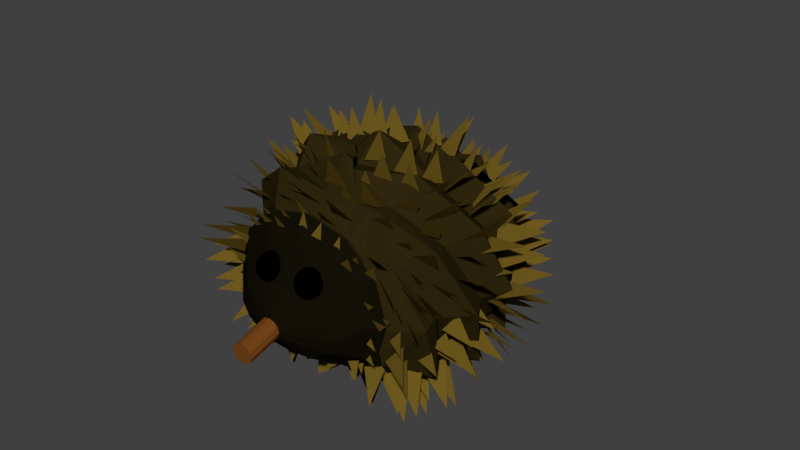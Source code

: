 # Source: shatter_2_final_Durian.blend  (saved by Blender 2.78.0; exported with 4.5.12 LTS)
import bpy
from mathutils import Matrix  # noqa: F401  (used for matrix-valued properties, if any)

bpy.ops.wm.read_factory_settings(use_empty=True)
scene = bpy.context.scene
scene.name = 'Scene'

# ---- collections
col_collection_1 = bpy.data.collections.new('Collection 1'); scene.collection.children.link(col_collection_1)

# ---- materials (node trees are filled in below, after node groups)
mat_spikes = bpy.data.materials.new('spikes')
mat_spikes.alpha_threshold = 0.0
mat_spikes.diffuse_color = (0.1529, 0.09759, 0.01298, 1.0)
mat_spikes.roughness = 0.5
mat_black = bpy.data.materials.new('black')
mat_black.alpha_threshold = 0.0
mat_black.diffuse_color = (0.0, 0.0, 0.0, 1.0)
mat_black.specular_color = (0.5382, 0.4569, 0.2581)
mat_black.roughness = 0.5
mat_black.line_color = (0.0, 0.0, 0.0, 1.0)
mat_green = bpy.data.materials.new('green')
mat_green.alpha_threshold = 0.0
mat_green.diffuse_color = (0.02732, 0.01938, 0.004391, 1.0)
mat_green.roughness = 0.5
mat_brown = bpy.data.materials.new('brown')
mat_brown.alpha_threshold = 0.0
mat_brown.diffuse_color = (0.1746, 0.05781, 0.01096, 1.0)
mat_brown.roughness = 0.5
mat_face = bpy.data.materials.new('face')
mat_face.alpha_threshold = 0.0
mat_face.diffuse_color = (0.006995, 0.005605, 0.002428, 1.0)
mat_face.roughness = 0.5

# ---- material node trees
mat_spikes.use_nodes = True; mat_spikes.node_tree.nodes.clear()
_N = mat_spikes.node_tree.nodes; _L = mat_spikes.node_tree.links
n0 = _N.new('ShaderNodeOutputMaterial'); n0.name = 'Material Output'; n0.location = (300, 300)
n1 = _N.new('ShaderNodeBsdfDiffuse'); n1.name = 'Diffuse BSDF'; n1.location = (10, 300)
n1.inputs[0].default_value = (0.1529, 0.09759, 0.01298, 1.0)
_L.new(n1.outputs[0], n0.inputs[0])
n0.is_active_output = True
mat_green.use_nodes = True; mat_green.node_tree.nodes.clear()
_N = mat_green.node_tree.nodes; _L = mat_green.node_tree.links
n0 = _N.new('ShaderNodeOutputMaterial'); n0.name = 'Material Output'; n0.location = (300, 300)
n1 = _N.new('ShaderNodeBsdfDiffuse'); n1.name = 'Diffuse BSDF'; n1.location = (10, 300)
n1.inputs[0].default_value = (0.02732, 0.01938, 0.004391, 1.0)
_L.new(n1.outputs[0], n0.inputs[0])
n0.is_active_output = True
mat_brown.use_nodes = True; mat_brown.node_tree.nodes.clear()
_N = mat_brown.node_tree.nodes; _L = mat_brown.node_tree.links
n0 = _N.new('ShaderNodeOutputMaterial'); n0.name = 'Material Output'; n0.location = (300, 300)
n1 = _N.new('ShaderNodeBsdfDiffuse'); n1.name = 'Diffuse BSDF'; n1.location = (10, 300)
n1.inputs[0].default_value = (0.1734, 0.05782, 0.01074, 1.0)
_L.new(n1.outputs[0], n0.inputs[0])
n0.is_active_output = True
mat_face.use_nodes = True; mat_face.node_tree.nodes.clear()
_N = mat_face.node_tree.nodes; _L = mat_face.node_tree.links
n0 = _N.new('ShaderNodeOutputMaterial'); n0.name = 'Material Output'; n0.location = (300, 300)
n1 = _N.new('ShaderNodeBsdfDiffuse'); n1.name = 'Diffuse BSDF'; n1.location = (10, 300)
n1.inputs[0].default_value = (0.006995, 0.005605, 0.002428, 1.0)
_L.new(n1.outputs[0], n0.inputs[0])
n0.is_active_output = True

# ---- world
world_world = bpy.data.worlds.new('World'); scene.world = world_world
world_world.color = (0.05088, 0.05088, 0.05088)
world_world.use_sun_shadow = False
world_world.sun_shadow_jitter_overblur = 0.0
world_world.cycles.sampling_method = 'MANUAL'

# ---- meshes
me_mesh_011 = bpy.data.meshes.new('Mesh.011')
me_mesh_011.from_pydata([(-0.004105, -0.01457, -0.05617), (-0.00286, 0.001207, -0.05684), (-0.004105, 0.01699, -0.05617), (-0.005649, 0.03216, -0.05422), (0.01327, -0.04373, -0.03464), (0.02537, -0.02975, -0.04441), (0.01602, -0.01457, -0.03694), (0.0302, 0.001207, -0.04693), (0.01602, 0.01699, -0.03694), (0.02537, 0.03216, -0.04441), (0.006547, 0.04615, -0.032), (0.01161, 0.0584, -0.03865), (0.01232, -0.05599, -0.007174), (0.02839, -0.04373, -0.007174), (0.02412, -0.02975, -0.007174), (0.03933, -0.01457, -0.007174), (0.0297, 0.001207, -0.007174), (0.03933, 0.01699, -0.007174), (0.02412, 0.03216, -0.007174), (0.02839, 0.04615, -0.007174), (0.005374, -0.05599, 0.01619), (0.007478, -0.04373, 0.02029), (0.02385, -0.02975, 0.02967), (0.01695, -0.01457, 0.02523), (0.02868, 0.001207, 0.03219), (0.01695, 0.01699, 0.02523), (0.02586, 0.03216, 0.02839), (0.007478, 0.04615, 0.02029), (-0.006155, -0.04373, 0.05096), (-0.005649, -0.02975, 0.04569), (-0.0006842, -0.01457, 0.0595), (-0.00286, 0.001207, 0.05004), (-0.0006842, 0.01699, 0.0595), (-0.0395, 0.001207, 0.06921), (-0.0395, 0.005752, 0.06484), (-0.03385, 0.01908, -0.06115), (-0.0395, 0.01307, -0.06183), (-0.04432, 0.001207, 0.06669), (-0.05117, -0.004054, 0.05804), (-0.04191, -0.01457, 0.05437), (-0.01218, 0.03216, 0.04804), (-0.008913, 0.04564, -0.05159), (-0.02448, 0.03216, -0.05683), (-0.006455, -0.02975, -0.05434), (-0.01792, -0.01457, -0.05826), (-0.03005, 0.001207, -0.06125), (-0.03074, -0.02975, 0.0594), (-0.01737, -0.04373, 0.04955), (-0.01022, -0.05043, 0.0413), (-0.02812, 0.01699, 0.05563), (0.001581, 0.04615, 0.03311), (0.01125, 0.05614, 0.02105), (-0.00173, -0.05599, 0.02259), (-0.004746, -0.05334, 0.02661), (0.007887, -0.05599, -0.02208), (0.007392, -0.05286, -0.03158), (0.006507, 0.0584, -0.04078), (0.002367, -0.04373, -0.04262), (-0.02581, -0.004358, -0.06011), (0.009432, 0.05456, -0.008979), (0.02189, -0.01785, -0.03884), (0.0137, -0.02985, -0.04106), (0.03247, -0.03, -0.05966), (0.008828, -0.01619, -0.04766), (0.002174, -0.02595, -0.04946), (0.01743, -0.02607, -0.06458), (0.00159, -0.009369, -0.05365), (-0.007402, -0.02256, -0.05609), (0.01322, -0.02272, -0.07652), (0.01887, -0.03381, -0.03541), (0.00715, -0.04333, -0.03896), (0.02828, -0.05015, -0.05581), (0.008435, -0.03114, -0.04396), (-0.003623, -0.04093, -0.04761), (0.01812, -0.04795, -0.06494), (-3.502e-05, -0.02722, -0.05138), (-0.009926, -0.03524, -0.05437), (0.00791, -0.041, -0.06859), (-0.002754, 0.05074, -0.04411), (0.006059, 0.04612, -0.03947), (0.01282, 0.05837, -0.0534), (0.0008437, 0.03866, -0.04714), (0.01242, 0.03129, -0.04191), (0.02122, 0.04566, -0.06224), (0.01262, 0.02969, -0.04268), (0.0229, 0.01858, -0.03847), (0.03335, 0.03083, -0.06167), (0.0009838, 0.03037, -0.04996), (0.008072, 0.02271, -0.04706), (0.01528, 0.03116, -0.06305), (-0.01004, 0.03741, -0.05561), (-3.673e-05, 0.0266, -0.05152), (0.01013, 0.03852, -0.07409), (0.01832, 0.0122, -0.0426), (0.02166, 0.003815, -0.04118), (0.02904, 0.009555, -0.0547), (0.003925, 0.01872, -0.05092), (0.009837, 0.003886, -0.0484), (0.02288, 0.01404, -0.07231), (-9.602e-05, 0.007118, -0.05552), (-0.003339, -0.006767, -0.05612), (0.01245, -0.002097, -0.0758), (0.01308, -0.004439, -0.04632), (0.009423, -0.02009, -0.04699), (0.02721, -0.01482, -0.06917), (0.01095, 0.04787, -0.03942), (0.01582, 0.04375, -0.0293), (0.03097, 0.05552, -0.03904), (0.0194, 0.03763, -0.02767), (0.02563, 0.03236, -0.01473), (0.04499, 0.0474, -0.02718), (0.02089, 0.0313, -0.03239), (0.0266, 0.02257, -0.0208), (0.04861, 0.0346, -0.03333), (0.01735, 0.03473, -0.04115), (0.0213, 0.02869, -0.03313), (0.03653, 0.03702, -0.04181), (0.03054, 0.01451, -0.01392), (0.03325, 0.002169, -0.008232), (0.05479, 0.0106, -0.01747), (0.02529, 0.01868, -0.03032), (0.0285, 0.004066, -0.02358), (0.05401, 0.01405, -0.03452), (0.02192, 0.02139, -0.04086), (0.02412, 0.01138, -0.03625), (0.04159, 0.01822, -0.04374), (0.03244, -0.003913, -0.009993), (0.03099, -0.01247, -0.01212), (0.0465, -0.009564, -0.01515), (0.02849, 0.001767, -0.02496), (0.02612, -0.01224, -0.02845), (0.05151, -0.007484, -0.0334), (0.02642, -0.02459, -0.01776), (0.02262, -0.03152, -0.02388), (0.0405, -0.0329, -0.02507), (0.03082, -0.02002, -0.007169), (0.02647, -0.02796, -0.01418), (0.04695, -0.02955, -0.01554), (0.02772, -0.01604, -0.02127), (0.02193, -0.02658, -0.03058), (0.04914, -0.02869, -0.03239), (0.02254, -0.0332, -0.02041), (0.01707, -0.0389, -0.02907), (0.03709, -0.04551, -0.02922), (0.01715, -0.0498, -0.006221), (0.01228, -0.05315, -0.01375), (0.02707, -0.06194, -0.01316), (0.01638, -0.04677, -0.01631), (0.008643, -0.05211, -0.02829), (0.03216, -0.06608, -0.02735), (0.01583, -0.04292, -0.02779), (0.009188, -0.04751, -0.03809), (0.0294, -0.05952, -0.03728), (0.009028, 0.05489, -0.02792), (0.01289, 0.0527, -0.01979), (0.02312, 0.06361, -0.02711), (0.02878, -0.02126, -0.001276), (0.03438, -0.01271, -0.01263), (0.05594, -0.0245, -0.0003521), (0.02144, -0.03211, 0.01343), (0.02585, -0.02537, 0.004471), (0.04286, -0.03466, 0.01415), (0.01408, -0.04577, 0.0142), (0.02048, -0.04035, 0.0009073), (0.04038, -0.05581, 0.0137), (0.01474, -0.04024, 0.02103), (0.0182, -0.03732, 0.01386), (0.02893, -0.04566, 0.02076), (0.01824, -0.03953, 0.01035), (0.02479, -0.034, -0.003235), (0.04512, -0.0498, 0.009838), (0.005605, -0.05372, 0.02105), (0.01188, -0.05036, 0.007609), (0.02829, -0.06871, 0.0195), (0.01221, -0.05058, 0.006719), (0.01628, -0.0484, -0.001996), (0.02693, -0.0603, 0.005717), (0.01708, -0.04702, -0.0008232), (0.0226, -0.04407, -0.01264), (0.03704, -0.06021, -0.002181), (0.01828, 0.04642, 0.002532), (0.01347, 0.04965, 0.01023), (0.02819, 0.05875, 0.009429), (0.01345, 0.04974, 0.01049), (0.008679, 0.05295, 0.01813), (0.02329, 0.06198, 0.01733), (0.02406, 0.0376, -0.002108), (0.01816, 0.04376, 0.007244), (0.03977, 0.0509, 0.007412), (0.02453, 0.04258, -0.01179), (0.01917, 0.04818, -0.003293), (0.0388, 0.05466, -0.003141), (0.02592, 0.03092, 0.002501), (0.01922, 0.03792, 0.01312), (0.04377, 0.04603, 0.01331), (0.02588, 0.01778, 0.01392), (0.01977, 0.02893, 0.02376), (0.04853, 0.03116, 0.02568), (0.03118, 0.02646, -0.0119), (0.02597, 0.03594, -0.003529), (0.05044, 0.03784, -0.001902), (0.0299, 0.01389, 0.004012), (0.02402, 0.02461, 0.01348), (0.05167, 0.02675, 0.01532), (0.02645, -0.0002664, 0.01797), (0.02391, 0.01472, 0.0217), (0.05108, 0.009636, 0.02701), (0.03024, 0.006195, 0.003277), (0.02888, 0.01422, 0.005276), (0.04343, 0.0115, 0.008116), (0.03396, 0.007838, -0.009757), (0.03139, 0.02304, -0.00597), (0.05895, 0.01788, -0.000589), (0.02599, -0.02055, 0.01254), (0.02905, -0.0066, 0.006109), (0.0534, -0.01613, 0.01655), (0.02355, -0.01409, 0.02268), (0.02577, -0.003995, 0.01803), (0.04339, -0.01089, 0.02559), (0.02824, -0.01293, 0.007249), (0.03112, 0.0001626, 0.001214), (0.05397, -0.008786, 0.01102), (0.01325, 0.01403, 0.03504), (0.005049, 0.02413, 0.03822), (0.02473, 0.02672, 0.05185), (0.003378, 0.0188, 0.04197), (-0.003687, 0.0275, 0.04471), (0.01326, 0.02973, 0.05645), (0.01595, 0.02102, 0.03005), (0.007982, 0.03083, 0.03315), (0.0271, 0.03336, 0.04639), (0.0238, 0.0261, 0.02151), (0.01572, 0.03604, 0.02464), (0.03509, 0.03859, 0.03806), (0.01092, -0.001091, 0.03794), (0.009296, 0.007111, 0.03839), (0.02044, 0.004413, 0.04815), (0.003067, -0.0007565, 0.04497), (-4.683e-05, 0.01495, 0.04582), (0.02129, 0.009782, 0.06451), (0.01572, 0.002818, 0.03317), (0.01288, 0.01718, 0.03395), (0.03238, 0.01245, 0.05104), (0.02161, -0.00815, 0.027), (0.02639, 0.006149, 0.02405), (0.04291, -0.003727, 0.04386), (0.006914, -0.02124, 0.03881), (0.01206, -0.005846, 0.03564), (0.02984, -0.01648, 0.05696), (-0.00128, -0.01586, 0.0468), (0.003199, -0.002454, 0.04403), (0.01869, -0.01172, 0.06261), (-0.005365, -0.02915, 0.04568), (0.002979, -0.02019, 0.04097), (0.01435, -0.03151, 0.05826), (0.007971, -0.02595, 0.03475), (0.01563, -0.01772, 0.03042), (0.02607, -0.02811, 0.0463), (-0.01073, -0.04288, 0.04246), (0.001251, -0.03563, 0.03565), (0.01218, -0.05242, 0.05521), (0.003366, -0.03902, 0.03207), (0.01199, -0.0338, 0.02717), (0.01985, -0.04588, 0.04125), (0.0116, -0.03587, 0.02651), (0.02425, -0.02821, 0.01931), (0.03579, -0.04593, 0.03997), (-0.00361, -0.05174, 0.0282), (0.007086, -0.04761, 0.022), (0.01403, -0.06437, 0.03683), (0.01152, 0.03001, 0.03109), (0.0005888, 0.03854, 0.03522), (0.0215, 0.04634, 0.04856), (0.01162, 0.03737, 0.0268), (0.003584, 0.04364, 0.02983), (0.01897, 0.04937, 0.03965), (-0.001011, 0.02942, 0.04432), (-0.009788, 0.03323, 0.04505), (-0.00123, 0.03785, 0.05929), (-0.01831, 0.01759, 0.05238), (-0.02612, 0.02098, 0.05303), (-0.0185, 0.02509, 0.06572), (-0.01309, 0.00588, 0.05222), (-0.01844, 0.01489, 0.05272), (-0.01112, 0.01204, 0.06988), (-0.000297, 0.01097, 0.04872), (-0.00596, 0.0205, 0.04925), (0.001786, 0.01748, 0.0674), (-0.01691, -0.003646, 0.05391), (-0.02515, 0.01022, 0.05468), (-0.01389, 0.005826, 0.08107), (-0.03778, -0.0135, 0.05738), (-0.03025, -0.004839, 0.05618), (-0.02897, -0.01108, 0.07593), (-0.02048, -0.01143, 0.05337), (-0.01178, -0.001426, 0.05198), (-0.01031, -0.00864, 0.0748), (-0.007127, -0.00571, 0.0506), (0.00102, 0.003661, 0.04931), (0.002397, -0.003093, 0.07067), (-0.0245, -0.02453, 0.0516), (-0.01059, -0.01967, 0.04926), (-0.01103, -0.02995, 0.07403), (-0.01067, -0.01903, 0.04962), (0.001847, -0.01466, 0.04752), (0.001454, -0.02391, 0.06981), (-0.02743, -0.02981, 0.05101), (-0.01966, -0.0271, 0.04971), (-0.01991, -0.03284, 0.06353), (-0.01932, -0.03778, 0.04722), (-0.005553, -0.03539, 0.04468), (-0.006724, -0.04887, 0.06633), (-0.01355, 0.01555, -0.05559), (-0.02093, 0.0339, -0.05286), (-0.01476, 0.02674, -0.06576), (-0.006085, 0.001221, -0.05569), (-0.01257, 0.01443, -0.05557), (-0.006364, 0.007996, -0.06365), (-0.02968, 0.002388, -0.05933), (-0.02379, 0.02038, -0.05672), (-0.02443, 0.01051, -0.06885), (-0.008271, -0.02407, -0.05221), (-0.01381, -0.003285, -0.05577), (-0.007521, -0.01666, -0.06579)], [], [(0, 43, 44), (1, 0, 44, 58, 45), (2, 1, 45, 36), (3, 2, 36, 35, 42), (43, 5, 4, 57), (0, 6, 5, 43), (1, 7, 6, 0), (2, 8, 7, 1), (3, 9, 8, 2), (9, 18, 17, 8), (10, 19, 18, 9), (11, 59, 19, 10), (4, 13, 12, 54, 55), (5, 14, 13, 4), (6, 15, 14, 5), (7, 16, 15, 6), (8, 17, 16, 7), (14, 22, 21, 13), (15, 23, 22, 14), (16, 24, 23, 15), (17, 25, 24, 16), (18, 26, 25, 17), (19, 27, 26, 18), (13, 21, 20, 12), (26, 40, 32, 25), (27, 50, 40, 26), (21, 28, 48, 53, 52, 20), (22, 29, 28, 21), (23, 30, 29, 22), (24, 31, 30, 23), (25, 32, 31, 24), (30, 39, 46, 29), (31, 33, 39, 30), (32, 49, 34, 33, 31), (40, 49, 32), (28, 47, 48), (29, 46, 47, 28), (37, 38, 39, 33), (42, 41, 3), (41, 10, 9, 3), (41, 56, 11, 10), (55, 57, 4), (59, 51, 27, 19), (56, 59, 11), (34, 37, 33), (51, 50, 27), (34, 49, 40, 50, 51, 59, 56, 41, 42, 35, 36, 38, 37), (20, 52, 53, 48, 47, 46, 39, 38, 36, 45, 58, 44, 43, 57, 55, 54, 12), (60, 61, 62), (63, 64, 65), (66, 67, 68), (69, 70, 71), (72, 73, 74), (75, 76, 77), (78, 79, 80), (81, 82, 83), (84, 85, 86), (87, 88, 89), (90, 91, 92), (93, 94, 95), (96, 97, 98), (99, 100, 101), (102, 103, 104), (105, 106, 107), (108, 109, 110), (111, 112, 113), (114, 115, 116), (117, 118, 119), (120, 121, 122), (123, 124, 125), (126, 127, 128), (129, 130, 131), (132, 133, 134), (135, 136, 137), (138, 139, 140), (141, 142, 143), (144, 145, 146), (147, 148, 149), (150, 151, 152), (153, 154, 155), (156, 157, 158), (159, 160, 161), (162, 163, 164), (165, 166, 167), (168, 169, 170), (171, 172, 173), (174, 175, 176), (177, 178, 179), (180, 181, 182), (183, 184, 185), (186, 187, 188), (189, 190, 191), (192, 193, 194), (195, 196, 197), (198, 199, 200), (201, 202, 203), (204, 205, 206), (207, 208, 209), (210, 211, 212), (213, 214, 215), (216, 217, 218), (219, 220, 221), (222, 223, 224), (225, 226, 227), (228, 229, 230), (231, 232, 233), (234, 235, 236), (237, 238, 239), (240, 241, 242), (243, 244, 245), (246, 247, 248), (249, 250, 251), (252, 253, 254), (255, 256, 257), (258, 259, 260), (261, 262, 263), (264, 265, 266), (267, 268, 269), (270, 271, 272), (273, 274, 275), (276, 277, 278), (279, 280, 281), (282, 283, 284), (285, 286, 287), (288, 289, 290), (291, 292, 293), (294, 295, 296), (297, 298, 299), (300, 301, 302), (303, 304, 305), (306, 307, 308), (309, 310, 311), (312, 313, 314), (315, 316, 317), (318, 319, 320), (321, 322, 323)])
me_mesh_011.polygons.foreach_set('material_index', [2, 2, 2, 2, 2, 2, 2, 2, 2, 2, 2, 2, 2, 2, 2, 2, 2, 2, 2, 2, 2, 2, 2, 2, 2, 2, 2, 2, 2, 2, 2, 2, 2, 2, 2, 2, 2, 2, 2, 2, 2, 2, 2, 2, 2, 2, 1, 1, 0, 0, 0, 0, 0, 0, 0, 0, 0, 0, 0, 0, 0, 0, 0, 0, 0, 0, 0, 0, 0, 0, 0, 0, 0, 0, 0, 0, 0, 0, 0, 0, 0, 0, 0, 0, 0, 0, 0, 0, 0, 0, 0, 0, 0, 0, 0, 0, 0, 0, 0, 0, 0, 0, 0, 0, 0, 0, 0, 0, 0, 0, 0, 0, 0, 0, 0, 0, 0, 0, 0, 0, 0, 0, 0, 0, 0, 0, 0, 0, 0, 0, 0, 0, 0, 0, 0, 0])
me_mesh_011.materials.append(mat_spikes)
me_mesh_011.materials.append(mat_black)
me_mesh_011.materials.append(mat_green)
me_mesh_011.use_remesh_preserve_volume = False
me_mesh_011.use_remesh_preserve_attributes = False
me_mesh_011.use_mirror_vertex_groups = False
me_mesh_011.update()
me_cube_010 = bpy.data.meshes.new('Cube.010')
me_cube_010.from_pydata([(-0.3928, -0.9543, 0.4699), (-0.2534, 0.9399, -0.1456), (-0.3796, -1.035, -0.4117), (0.4811, -0.8118, 0.4699), (0.4942, -0.8925, -0.4117), (-3.991, -1.542, 0.4699), (-3.852, 0.3526, -0.1456), (-3.978, -1.622, -0.4117), (-3.117, -1.399, 0.4699), (-3.104, -1.48, -0.4117), (0.08949, -1.221, -0.9262), (0.2474, -0.4729, -0.246), (-1.471, -1.413, -0.9319), (-1.607, -0.583, -0.2638), (-1.666, -0.2193, 0.5537), (-1.705, 0.0199, 1.455), (-1.732, 0.1833, 2.401), (-3.012, -1.727, -0.9262), (-3.4, -1.068, -0.246), (-3.647, -0.8295, 0.5802), (-3.772, -0.6441, 1.486), (-3.867, -0.5289, 2.435), (-3.8, -0.4685, 3.391), (-4.052, -2.495, -0.8711), (-4.576, -2.259, -0.154), (-5.408, -1.717, 0.6354), (-4.789, -1.987, 1.594), (-5.749, -1.442, 2.491), (-4.818, -1.812, 3.5), (-5.464, -1.373, 4.374), (-4.24, -3.955, -0.7394), (-5.213, -4.044, 0.0008187), (-4.971, -3.925, 0.8453), (-5.895, -3.989, 1.762), (-5.333, -3.807, 2.715), (-5.924, -3.813, 3.668), (-5.027, -3.58, 4.584), (-3.598, -5.28, -0.6077), (-3.695, -5.477, 0.1556), (-4.596, -6.118, 1.053), (-4.24, -5.701, 1.944), (-4.889, -6.143, 2.936), (-4.269, -5.526, 3.85), (-2.296, -6.114, -0.5114), (-2.58, -7.171, 0.3285), (-2.675, -6.784, 1.143), (-2.851, -7.572, 2.137), (-2.827, -6.899, 3.037), (-0.6844, -6.233, -0.4761), (-0.6253, -6.596, 0.3049), (1.32, -1.618, -0.8711), (0.8054, -5.607, -0.5114), (-0.4686, -7.556, 1.248), (-4.936, -1.577, 4.765), (-4.067, -0.6687, 4.33), (-3.632, -6.389, 3.86), (-4.631, -5.609, 4.398), (-3.72, -0.4822, 4.152), (-2.932, -7.148, 3.451), (-2.214, 0.0413, 3.368), (-1.733, 0.1896, 2.895), (-1.388, -7.103, 2.635), (-2.039, -7.167, 2.978), (-0.5261, -7.204, 1.686), (-0.883, -6.96, 2.111), (0.1881, -0.1735, 0.5774), (-0.5549, 0.03449, 1.471), (-1.331, 0.184, 2.407), (-0.1465, -7.306, 1.229), (0.5424, -6.529, 0.3668), (1.01, -5.916, -0.2275), (1.258, -5.045, -0.5564), (0.8533, -0.7793, -0.2087), (-0.6768, -6.189, -0.5245), (-1.097, -6.198, -0.4946), (-0.8907, -6.793, -0.7313), (-1.985, -6.618, 0.4726), (-1.339, -6.582, 0.2603), (-1.774, -7.658, -0.1277), (-2.744, -6.644, 0.7136), (-1.933, -6.599, 0.4468), (-2.479, -7.951, -0.04081), (-1.606, -6.769, 0.8592), (-1.107, -6.741, 0.6952), (-1.443, -7.572, 0.3956), (-1.344, -6.472, 0.04778), (-0.5308, -6.407, -0.1369), (-1.052, -7.589, -0.906), (-2.045, -6.334, -0.1322), (-1.51, -6.291, -0.2536), (-1.853, -7.068, -0.7592), (-2.566, -6.152, -0.4122), (-2.068, -6.113, -0.5255), (-2.387, -6.838, -0.9975), (-1.401, -6.957, 1.704), (-1.021, -6.989, 1.088), (-1.333, -8.216, 1.394), (-1.989, -6.875, 1.4), (-1.462, -6.864, 1.115), (-1.833, -7.872, 1.034), (-2.791, -6.857, 1.668), (-2.122, -6.843, 1.307), (-2.593, -8.123, 1.204), (-3.704, -6.25, 3.478), (-3.945, -6.21, 2.773), (-4.591, -7.242, 3.34), (-3.317, -6.809, 2.8), (-3.571, -6.767, 2.059), (-4.249, -7.85, 2.655), (-3.84, -6.246, 2.418), (-3.717, -6.31, 1.86), (-4.368, -7.075, 2.107), (-4.508, -5.823, 2.788), (-4.318, -5.922, 1.929), (-5.319, -7.099, 2.309), (-2.999, -6.798, 3.408), (-2.806, -6.898, 2.535), (-3.823, -8.094, 2.921), (-4.509, -5.76, 1.708), (-4.009, -5.927, 1.075), (-5.071, -6.96, 1.057), (-3.619, -6.352, 1.878), (-3.223, -6.484, 1.376), (-4.065, -7.303, 1.362), (-2.991, -6.812, 2.199), (-2.664, -6.922, 1.784), (-3.359, -7.598, 1.772), (-3.503, -6.179, 0.8994), (-2.968, -6.333, 0.5223), (-3.841, -7.109, 0.2137), (-2.998, -6.634, 1.247), (-2.436, -6.795, 0.8503), (-3.354, -7.611, 0.5259), (-3.787, -5.863, 0.5642), (-3.011, -6.086, 0.01632), (-4.279, -7.213, -0.432), (-3.33, -5.608, -0.3582), (-2.77, -5.754, -0.6129), (-3.543, -6.4, -1.141), (-3.916, -5.389, -0.1708), (-3.286, -5.552, -0.4569), (-4.154, -6.278, -1.05), (-3.042, -6.366, 2.904), (-3.721, -6.179, 2.269), (-4.299, -7.462, 3.233), (-4.421, -4.473, -0.1242), (-3.797, -5.187, -0.3961), (-5.297, -5.455, -1.303), (-4.232, -5.197, 0.158), (-3.788, -5.704, -0.03506), (-4.854, -5.895, -0.6795), (-4.304, -4.184, -0.4885), (-3.689, -4.887, -0.7563), (-5.166, -5.152, -1.65), (-4.709, -4.308, 4.019), (-5.158, -3.719, 3.424), (-6.368, -4.617, 4.224), (-5.352, -4.135, 3.445), (-5.505, -3.954, 2.867), (-6.403, -4.485, 3.284), (-4.528, -5.662, 4.259), (-4.759, -5.389, 3.39), (-6.11, -6.188, 4.018), (-5.038, -4.806, 3.408), (-5.267, -4.536, 2.547), (-6.604, -5.327, 3.169), (-5.462, -4.044, 2.417), (-5.349, -4.202, 1.923), (-6.232, -4.511, 2.111), (-5.078, -4.878, 2.82), (-4.903, -5.122, 2.053), (-6.273, -5.602, 2.345), (-4.787, -5.522, 3.21), (-4.611, -5.766, 2.441), (-5.985, -6.248, 2.734), (-5.395, -3.926, 1.451), (-5.03, -4.38, 0.9737), (-6.344, -4.695, 0.8783), (-4.962, -4.874, 1.647), (-4.695, -5.207, 1.298), (-5.656, -5.437, 1.228), (-4.72, -5.537, 2.018), (-4.463, -5.857, 1.682), (-5.39, -6.079, 1.614), (-4.687, -4.806, 0.6819), (-4.379, -5.172, 0.4629), (-5.26, -5.35, 0.1682), (-4.541, -5.411, 1.046), (-4.184, -5.836, 0.792), (-5.205, -6.043, 0.4503), (-4.667, -4.478, 0.2815), (-4.318, -4.891, 0.0339), (-5.315, -5.094, -0.2993), (-5.358, -2.205, 2.655), (-5.294, -2.0, 3.205), (-6.336, -1.986, 2.995), (-5.543, -3.877, 3.317), (-5.482, -3.679, 3.847), (-6.486, -3.666, 3.645), (-5.305, -2.767, 1.457), (-5.394, -2.991, 2.041), (-6.425, -2.77, 1.619), (-5.239, -2.062, 1.614), (-5.338, -2.311, 2.267), (-6.489, -2.065, 1.796), (-5.384, -3.044, 1.87), (-5.485, -3.299, 2.537), (-6.663, -3.047, 2.055), (-5.023, -2.095, 0.8539), (-5.156, -2.485, 1.185), (-5.953, -2.225, 0.7396), (-5.132, -2.894, 0.9471), (-5.368, -3.588, 1.536), (-6.788, -3.126, 0.7436), (-5.35, -3.667, 1.42), (-5.521, -4.172, 1.848), (-6.554, -3.836, 1.272), (-4.631, -2.12, -0.0127), (-4.835, -2.771, 0.3043), (-5.861, -2.391, -0.4888), (-4.812, -2.968, 0.2084), (-5.026, -3.651, 0.5414), (-6.104, -3.252, -0.2918), (-5.005, -3.533, 0.5026), (-5.268, -4.371, 0.911), (-6.59, -3.882, -0.1107), (-4.34, -3.028, -0.5261), (-4.547, -3.733, -0.2934), (-5.451, -3.36, -1.276), (-4.577, -3.544, -0.2513), (-4.819, -4.367, 0.02032), (-5.875, -3.932, -1.126), (-4.077, -2.855, -0.8627), (-4.264, -3.491, -0.6527), (-5.08, -3.154, -1.539), (-5.385, -3.316, 3.899), (-5.168, -2.725, 4.415), (-6.621, -2.854, 4.518), (-5.453, -3.047, 3.442), (-5.224, -2.426, 3.984), (-6.752, -2.562, 4.092), (-2.956, -1.441, -0.789), (-3.608, -1.835, -0.5817), (-3.947, -1.066, -1.726), (-3.677, -1.872, -0.5881), (-4.153, -2.16, -0.437), (-4.399, -1.599, -1.272), (-4.147, -2.103, -0.3584), (-4.805, -2.5, -0.1494), (-5.147, -1.725, -1.304), (-4.174, -0.8077, 3.505), (-3.818, -0.5909, 4.058), (-4.832, 0.1281, 3.984), (-4.832, -1.421, 3.713), (-4.468, -1.198, 4.28), (-5.506, -0.4614, 4.203), (-5.218, -1.838, 4.092), (-4.898, -1.642, 4.591), (-5.811, -0.9938, 4.524), (-4.652, -1.219, 2.24), (-4.505, -1.098, 2.938), (-5.451, -0.2685, 2.61), (-5.146, -1.766, 1.952), (-5.479, -1.888, 2.837), (-6.456, -0.6808, 2.11), (-4.332, -1.211, 1.173), (-4.653, -1.328, 2.023), (-5.59, -0.1691, 1.325), (-5.011, -1.838, 1.266), (-5.347, -2.004, 1.665), (-5.83, -1.308, 1.164), (-3.632, -0.8438, 0.5821), (-4.157, -1.104, 1.206), (-4.911, -0.01506, 0.4239), (-4.611, -1.923, 0.3499), (-5.19, -2.263, 0.7523), (-5.798, -1.344, -0.1227), (-3.752, -1.497, -0.2971), (-4.206, -1.764, 0.01901), (-4.684, -1.042, -0.6683), (-3.389, -1.021, -0.1402), (-3.925, -1.336, 0.2327), (-4.488, -0.4848, -0.5781), (1.094, -1.086, -0.3788), (0.3527, -1.045, -0.6673), (1.183, -0.3072, -1.57), (0.5207, -0.5963, -0.2182), (0.03201, -0.5691, -0.4085), (0.5797, -0.08242, -1.004), (-0.04691, -6.429, 0.3224), (0.4654, -6.237, 0.406), (0.5635, -7.121, -0.03898), (-0.8089, -6.808, 0.5158), (0.07259, -6.478, 0.6596), (0.2415, -8.0, -0.106), (-0.09071, -6.186, -0.1383), (0.7959, -5.847, -0.06414), (0.8835, -7.219, -1.084), (-0.2803, -6.084, -0.455), (0.3098, -5.858, -0.4057), (0.3681, -6.771, -1.084), (-3.129, -0.3829, 2.476), (-2.842, -0.4692, 1.52), (-3.258, 0.08661, 1.957), (-4.185, -0.7198, 2.572), (-3.333, -0.5241, 2.19), (-4.012, -0.1446, 2.259), (-2.065, -0.1941, 1.535), (-1.7, -0.4596, 0.2197), (-2.222, 0.3963, 0.7588), (-2.916, -0.4507, 1.577), (-2.913, -0.7597, 0.5324), (-3.137, -0.01828, 0.9748), (-3.333, -0.7614, 0.9244), (-4.244, -0.8248, 1.959), (-3.937, -0.04212, 1.204), (-2.286, -0.7918, -0.04975), (-1.425, -0.4036, 0.3022), (-2.019, -0.1472, -0.2095), (-3.22, -0.842, 0.4761), (-2.317, -0.7946, 0.01744), (-3.009, -0.3363, 0.008719), (-4.147, -1.112, 0.5285), (-2.918, -0.7224, 0.6222), (-3.789, -0.3593, 0.1438), (-2.133, -1.45, -0.743), (-1.318, -0.9433, -0.4884), (-1.79, -0.9865, -1.149), (-3.055, -1.327, -0.4519), (-2.054, -1.198, -0.5528), (-2.72, -1.053, -1.027), (-3.787, -0.5845, 2.94), (-3.788, -0.588, 3.78), (-3.909, -0.1186, 3.292), (-3.031, -0.3491, 2.636), (-2.323, -0.1459, 2.5), (-2.859, 0.1472, 2.551), (-2.178, -0.0556, 3.217), (-1.743, 0.04234, 2.325), (-2.235, 0.5032, 2.786), (-0.9824, -0.2895, 0.6274), (-0.05379, -0.2382, 0.8493), (-0.5745, 0.2418, 0.5158), (-2.044, -0.3344, 0.581), (-1.096, -0.3538, 0.4741), (-1.674, 0.1115, 0.2293), (-1.105, -0.6, -0.1261), (-0.00402, -0.5512, -0.06345), (-0.6503, -0.04348, -0.4394), (-0.1189, -0.6317, -0.3025), (0.1721, -0.2808, 0.5924), (0.06019, 0.04286, -0.1552), (-2.184, -0.7879, -0.2887), (-0.8085, -0.633, -0.2374), (-1.625, -0.359, -0.9756)], [], [(0, 1, 2), (2, 1, 4), (4, 1, 3), (3, 1, 0), (2, 4, 3, 0), (5, 6, 7), (7, 6, 9), (9, 6, 8), (8, 6, 5), (7, 9, 8, 5), (11, 10, 12, 13), (13, 12, 17, 18), (14, 13, 18, 19), (15, 14, 19, 20), (16, 15, 20, 21), (19, 18, 24, 25), (20, 19, 25, 26), (21, 20, 26, 27), (22, 21, 27, 28), (18, 17, 23, 24), (29, 28, 35, 36), (24, 23, 30, 31), (25, 24, 31, 32), (26, 25, 32, 33), (27, 26, 33, 34), (28, 27, 34, 35), (32, 31, 38, 39), (33, 32, 39, 40), (34, 33, 40, 41), (35, 34, 41, 42), (36, 35, 42, 56), (31, 30, 37, 38), (38, 37, 43, 44), (39, 38, 44, 45), (40, 39, 45, 46), (41, 40, 46, 47), (42, 41, 47, 58, 55), (46, 45, 52, 63, 64), (47, 46, 64, 61, 62), (44, 43, 48, 49), (45, 44, 49, 52), (11, 72, 50, 10), (65, 72, 11), (67, 66, 15, 16), (66, 65, 14, 15), (65, 11, 13, 14), (55, 56, 42), (53, 54, 29), (60, 67, 16), (54, 57, 22, 28, 29), (69, 68, 52, 49), (71, 70, 51), (59, 60, 16, 21, 22), (36, 53, 29), (68, 63, 52), (62, 58, 47), (57, 59, 22), (70, 69, 49, 48, 51), (12, 10, 50, 71, 51, 48, 43, 37, 30, 23, 17), (73, 74, 75), (76, 77, 78), (79, 80, 81), (82, 83, 84), (85, 86, 87), (88, 89, 90), (91, 92, 93), (94, 95, 96), (97, 98, 99), (100, 101, 102), (103, 104, 105), (106, 107, 108), (109, 110, 111), (112, 113, 114), (115, 116, 117), (118, 119, 120), (121, 122, 123), (124, 125, 126), (127, 128, 129), (130, 131, 132), (133, 134, 135), (136, 137, 138), (139, 140, 141), (142, 143, 144), (145, 146, 147), (148, 149, 150), (151, 152, 153), (154, 155, 156), (157, 158, 159), (160, 161, 162), (163, 164, 165), (166, 167, 168), (169, 170, 171), (172, 173, 174), (175, 176, 177), (178, 179, 180), (181, 182, 183), (184, 185, 186), (187, 188, 189), (190, 191, 192), (193, 194, 195), (196, 197, 198), (199, 200, 201), (202, 203, 204), (205, 206, 207), (208, 209, 210), (211, 212, 213), (214, 215, 216), (217, 218, 219), (220, 221, 222), (223, 224, 225), (226, 227, 228), (229, 230, 231), (232, 233, 234), (235, 236, 237), (238, 239, 240), (241, 242, 243), (244, 245, 246), (247, 248, 249), (250, 251, 252), (253, 254, 255), (256, 257, 258), (259, 260, 261), (262, 263, 264), (265, 266, 267), (268, 269, 270), (271, 272, 273), (274, 275, 276), (277, 278, 279), (280, 281, 282), (283, 284, 285), (286, 287, 288), (289, 290, 291), (292, 293, 294), (295, 296, 297), (298, 299, 300), (301, 302, 303), (304, 305, 306), (307, 308, 309), (310, 311, 312), (313, 314, 315), (316, 317, 318), (319, 320, 321), (322, 323, 324), (325, 326, 327), (328, 329, 330), (331, 332, 333), (334, 335, 336), (337, 338, 339), (340, 341, 342), (343, 344, 345), (346, 347, 348), (349, 350, 351), (352, 353, 354), (54, 53, 36, 56, 55, 58, 62, 151, 64, 63, 68, 69, 70, 71, 50, 72, 65, 66, 67, 60, 59, 57)])
me_cube_010.polygons.foreach_set('material_index', [1, 1, 1, 1, 1, 1, 1, 1, 1, 1, 2, 2, 2, 2, 2, 2, 2, 2, 2, 2, 2, 2, 2, 2, 2, 2, 2, 2, 2, 2, 2, 2, 2, 2, 2, 2, 2, 2, 2, 2, 2, 2, 2, 2, 2, 2, 2, 2, 2, 2, 2, 2, 2, 2, 2, 2, 2, 2, 2, 0, 0, 0, 0, 0, 0, 0, 0, 0, 0, 0, 0, 0, 0, 0, 0, 0, 0, 0, 0, 0, 0, 0, 0, 0, 0, 0, 0, 0, 0, 0, 0, 0, 0, 0, 0, 0, 0, 0, 0, 0, 0, 0, 0, 0, 0, 0, 0, 0, 0, 0, 0, 0, 0, 0, 0, 0, 0, 0, 0, 0, 0, 0, 0, 0, 0, 0, 0, 0, 0, 0, 0, 0, 0, 0, 0, 0, 0, 0, 0, 0, 0, 0, 0, 0, 0, 0, 0, 0, 0, 0, 0, 0, 0, 1])
me_cube_010.materials.append(mat_spikes)
me_cube_010.materials.append(mat_black)
me_cube_010.materials.append(mat_green)
me_cube_010.use_remesh_preserve_volume = False
me_cube_010.use_remesh_preserve_attributes = False
me_cube_010.use_mirror_vertex_groups = False
me_cube_010.update()
me_sphere_002 = bpy.data.meshes.new('Sphere.002')
me_sphere_002.from_pydata([(0.5621, -0.3301, 0.04891), (0.5889, -0.2777, 0.03787), (0.649, -0.3441, 0.0618), (0.5869, -0.1617, 0.06843), (0.6164, -0.1039, 0.05627), (0.6827, -0.1771, 0.08264), (-0.4943, -0.4191, 0.01056), (-0.4128, -0.449, 0.03046), (-0.5028, -0.5668, 0.0534), (-0.6254, -0.3523, -0.007077), (-0.5257, -0.389, 0.01726), (-0.6358, -0.533, 0.04532), (0.2772, 0.5542, 0.04467), (0.3359, 0.54, 0.04211), (0.3248, 0.6441, 0.02695), (0.08036, 0.564, 0.06447), (0.1761, 0.5345, 0.06023), (0.1667, 0.7076, 0.03515), (-0.6468, -0.1623, 0.0149), (-0.6193, -0.216, 0.02613), (-0.7082, -0.2306, 0.03943), (-0.7012, -0.02011, 0.0003843), (-0.6782, -0.0651, 0.009797), (-0.7527, -0.07731, 0.02094), (-0.3328, -0.4904, 0.04227), (-0.2804, -0.4929, 0.0445), (-0.3106, -0.5781, 0.05774), (-0.1813, -0.487, 0.06009), (-0.07543, -0.4921, 0.06461), (-0.1364, -0.6642, 0.09134), (0.4571, 0.4017, 0.05244), (0.3668, 0.4496, 0.07226), (0.4852, 0.5608, 0.1191), (0.4795, 0.4575, 0.0148), (0.4274, 0.4851, 0.02623), (0.4957, 0.5493, 0.05323), (0.6239, 0.3557, -0.005533), (0.5271, 0.4071, 0.01571), (0.654, 0.5263, 0.06591), (-0.1495, 0.5593, 0.06544), (-0.2301, 0.5473, 0.05926), (-0.2092, 0.6751, 0.1107), (-0.1577, 0.6283, 0.02295), (-0.2212, 0.6188, 0.01808), (-0.2047, 0.7195, 0.05859), (-0.5497, 0.339, 0.05313), (-0.6016, 0.2379, 0.03364), (-0.7155, 0.3645, 0.08499), (-0.5776, 0.1583, 0.07144), (-0.626, 0.064, 0.05326), (-0.7322, 0.182, 0.1012), (-0.4387, 0.4667, 0.02977), (-0.5224, 0.4223, 0.01126), (-0.549, 0.5696, 0.07303), (-0.3549, 0.5889, 0.01119), (-0.4101, 0.5596, -0.001008), (-0.4276, 0.6567, 0.0397), (-0.2977, 0.5558, 0.05389), (-0.3927, 0.5054, 0.03288), (-0.4229, 0.6726, 0.103), (0.4149, -0.3934, 0.07266), (0.4989, -0.3626, 0.05204), (0.5081, -0.5147, 0.09614), (0.4558, -0.4247, 0.02657), (0.5051, -0.4066, 0.01445), (0.5105, -0.4959, 0.04037), (0.7045, 0.01463, -0.0004559), (0.6747, 0.07257, 0.01064), (0.7696, 0.08749, 0.029), (0.675, -0.03058, 0.03468), (0.6283, 0.06031, 0.05209), (0.7772, 0.08371, 0.08089), (0.6026, 0.1352, 0.05589), (0.5679, 0.2027, 0.06881), (0.6784, 0.2201, 0.09021), (0.09866, -0.525, -0.02997), (0.3042, -0.4905, -0.02202), (0.1923, -0.5967, 0.05547), (0.05558, 0.5766, 0.05224), (-0.04827, 0.5769, 0.05302), (0.003656, 0.7505, 0.03813), (-0.2194, 0.1593, 0.2355), (-0.3801, 0.03296, 0.2355), (-0.4389, -0.12, 0.2355), (-0.3801, -0.24, 0.2355), (-0.2194, -0.3617, 0.2355), (-3.834e-06, -0.3812, 0.2355), (0.2194, -0.3617, 0.2355), (0.3801, -0.24, 0.2355), (0.4389, -0.12, 0.2355), (0.3801, 0.03296, 0.2355), (0.2194, 0.1593, 0.2355), (-3.805e-06, 0.1762, 0.2355), (-0.04523, -0.02364, 0.3768), (-0.07835, -0.05675, 0.3768), (-0.09047, -0.102, 0.3768), (-0.07835, -0.1472, 0.3768), (-0.04523, -0.1698, 0.3768), (-3.795e-06, -0.1738, 0.3768), (0.04523, -0.1698, 0.3768), (0.07834, -0.1472, 0.3768), (0.09046, -0.102, 0.3768), (0.07834, -0.05675, 0.3768), (0.04523, -0.02364, 0.3768), (-3.789e-06, -0.01152, 0.3768), (-3.789e-06, -0.09779, 0.6173), (0.04523, -0.1099, 0.6173), (0.07834, -0.143, 0.6173), (0.09046, -0.1883, 0.6173), (0.07834, -0.2335, 0.6173), (0.04523, -0.2561, 0.6173), (-3.795e-06, -0.2601, 0.6173), (-0.04523, -0.2561, 0.6173), (-0.07835, -0.2335, 0.6173), (-0.09047, -0.1883, 0.6173), (-0.07835, -0.143, 0.6173), (-0.04523, -0.1099, 0.6173), (-3.815e-06, 0.7071, 0.0), (0.3535, 0.6124, 0.0), (0.6124, 0.3536, 0.0), (0.7071, -4.73e-08, 0.0), (0.6124, -0.3536, 0.0), (0.3535, -0.53, -2.94e-09), (-3.86e-06, -0.5614, -5.202e-09), (-0.3536, -0.53, -2.94e-09), (-0.6124, -0.3536, 0.0), (-0.7071, 1.231e-08, 0.0), (-0.6124, 0.3536, 0.0), (-0.3536, 0.6124, 0.0), (-0.5372, -0.307, 0.07625), (-0.3101, 0.4942, 0.07625), (-0.3101, -0.4618, 0.07625), (-0.6203, -0.01425, 0.07625), (0.5372, 0.2744, 0.07625), (-3.852e-06, -0.4893, 0.07625), (-3.812e-06, 0.5824, 0.07625), (0.6203, -0.01425, 0.07625), (0.3101, -0.4618, 0.07625), (0.5372, -0.307, 0.07625), (0.3101, 0.4942, 0.07625), (-0.5372, 0.2744, 0.07625), (-0.1645, 0.3724, 0.1201), (-0.1424, 0.3657, 0.1228), (-0.122, 0.3549, 0.1272), (-0.1042, 0.3404, 0.1331), (-0.08953, 0.3226, 0.1403), (-0.07865, 0.3024, 0.1485), (-0.07195, 0.2805, 0.1574), (-0.06969, 0.2576, 0.1666), (-0.07195, 0.2348, 0.1759), (-0.07865, 0.2129, 0.1848), (-0.08953, 0.1927, 0.193), (-0.1042, 0.1749, 0.2002), (-0.122, 0.1604, 0.2061), (-0.1424, 0.1496, 0.2104), (-0.1645, 0.1429, 0.2131), (-0.1712, 0.3804, 0.1333), (-0.1556, 0.3814, 0.1487), (-0.1412, 0.3777, 0.1647), (-0.1286, 0.3694, 0.1809), (-0.1182, 0.3568, 0.1965), (-0.1105, 0.3403, 0.2109), (-0.1058, 0.3207, 0.2236), (-0.1042, 0.2987, 0.2342), (-0.1058, 0.2751, 0.2421), (-0.1105, 0.2508, 0.2472), (-0.1182, 0.2268, 0.2492), (-0.1286, 0.204, 0.2479), (-0.1412, 0.1832, 0.2436), (-0.1556, 0.1653, 0.2363), (-0.1712, 0.1509, 0.2263), (-0.1874, 0.3837, 0.1388), (-0.1874, 0.3879, 0.1594), (-0.1874, 0.3872, 0.1803), (-0.1874, 0.3814, 0.2007), (-0.1874, 0.3709, 0.2197), (-0.1874, 0.3561, 0.2368), (-0.1874, 0.3374, 0.2511), (-0.1874, 0.3157, 0.2622), (-0.1874, 0.2918, 0.2696), (-0.1874, 0.2665, 0.2731), (-0.1874, 0.2409, 0.2724), (-0.1874, 0.216, 0.2677), (-0.1874, 0.1926, 0.2591), (-0.1874, 0.1718, 0.247), (-0.1874, 0.1542, 0.2318), (-0.2037, 0.3804, 0.1333), (-0.2193, 0.3814, 0.1487), (-0.2337, 0.3777, 0.1647), (-0.2463, 0.3694, 0.1809), (-0.2567, 0.3568, 0.1965), (-0.2644, 0.3403, 0.2109), (-0.2691, 0.3207, 0.2236), (-0.2707, 0.2987, 0.2342), (-0.2691, 0.2751, 0.2421), (-0.2644, 0.2508, 0.2472), (-0.2567, 0.2268, 0.2492), (-0.2463, 0.204, 0.2479), (-0.2337, 0.1832, 0.2436), (-0.2193, 0.1653, 0.2363), (-0.2037, 0.1509, 0.2263), (-0.2104, 0.3724, 0.1201), (-0.2325, 0.3657, 0.1228), (-0.2529, 0.3549, 0.1272), (-0.2707, 0.3404, 0.1331), (-0.2854, 0.3226, 0.1403), (-0.2962, 0.3024, 0.1485), (-0.3029, 0.2805, 0.1574), (-0.3052, 0.2576, 0.1666), (-0.3029, 0.2348, 0.1759), (-0.2962, 0.2129, 0.1848), (-0.2854, 0.1927, 0.193), (-0.2707, 0.1749, 0.2002), (-0.2529, 0.1604, 0.2061), (-0.2325, 0.1496, 0.2104), (-0.2104, 0.1429, 0.2131), (0.2072, 0.3724, 0.1201), (0.2293, 0.3657, 0.1228), (0.2497, 0.3549, 0.1272), (0.2675, 0.3404, 0.1331), (0.2822, 0.3226, 0.1403), (0.2931, 0.3024, 0.1485), (0.2998, 0.2805, 0.1574), (0.302, 0.2576, 0.1666), (0.2998, 0.2348, 0.1759), (0.2931, 0.2129, 0.1848), (0.2822, 0.1927, 0.193), (0.2675, 0.1749, 0.2002), (0.2497, 0.1604, 0.2061), (0.2293, 0.1496, 0.2104), (0.2072, 0.1429, 0.2131), (0.2005, 0.3804, 0.1333), (0.2161, 0.3814, 0.1487), (0.2305, 0.3777, 0.1647), (0.2431, 0.3694, 0.1809), (0.2535, 0.3568, 0.1965), (0.2612, 0.3403, 0.2109), (0.2659, 0.3207, 0.2236), (0.2675, 0.2987, 0.2342), (0.2659, 0.2751, 0.2421), (0.2612, 0.2508, 0.2472), (0.2535, 0.2268, 0.2492), (0.2431, 0.204, 0.2479), (0.2305, 0.1832, 0.2436), (0.2161, 0.1653, 0.2363), (0.2005, 0.1509, 0.2263), (0.1843, 0.3837, 0.1388), (0.1843, 0.3879, 0.1594), (0.1843, 0.3872, 0.1803), (0.1843, 0.3814, 0.2007), (0.1843, 0.3709, 0.2197), (0.1843, 0.3561, 0.2368), (0.1843, 0.3374, 0.2511), (0.1843, 0.3157, 0.2622), (0.1843, 0.2918, 0.2696), (0.1843, 0.2665, 0.2731), (0.1843, 0.2409, 0.2724), (0.1843, 0.216, 0.2677), (0.1843, 0.1926, 0.2591), (0.1843, 0.1718, 0.247), (0.1843, 0.1542, 0.2318), (0.168, 0.3804, 0.1333), (0.1524, 0.3814, 0.1487), (0.138, 0.3777, 0.1647), (0.1254, 0.3694, 0.1809), (0.115, 0.3568, 0.1965), (0.1073, 0.3403, 0.2109), (0.1026, 0.3207, 0.2236), (0.101, 0.2987, 0.2342), (0.1026, 0.2751, 0.2421), (0.1073, 0.2508, 0.2472), (0.115, 0.2268, 0.2492), (0.1254, 0.204, 0.2479), (0.138, 0.1832, 0.2436), (0.1524, 0.1653, 0.2363), (0.168, 0.1509, 0.2263), (0.1613, 0.3724, 0.1201), (0.1392, 0.3657, 0.1228), (0.1188, 0.3549, 0.1272), (0.101, 0.3404, 0.1331), (0.08635, 0.3226, 0.1403), (0.07547, 0.3024, 0.1485), (0.06877, 0.2805, 0.1574), (0.0665, 0.2576, 0.1666), (0.06877, 0.2348, 0.1759), (0.07547, 0.2129, 0.1848), (0.08635, 0.1927, 0.193), (0.101, 0.1749, 0.2002), (0.1188, 0.1604, 0.2061), (0.1392, 0.1496, 0.2104), (0.1613, 0.1429, 0.2131)], [], [(0, 1, 2), (3, 4, 5), (6, 7, 8), (9, 10, 11), (12, 13, 14), (15, 16, 17), (18, 19, 20), (21, 22, 23), (24, 25, 26), (27, 28, 29), (30, 31, 32), (33, 34, 35), (36, 37, 38), (39, 40, 41), (42, 43, 44), (45, 46, 47), (48, 49, 50), (51, 52, 53), (54, 55, 56), (57, 58, 59), (60, 61, 62), (63, 64, 65), (66, 67, 68), (69, 70, 71), (72, 73, 74), (75, 76, 77), (78, 79, 80), (138, 136, 89, 88), (129, 131, 85, 84), (137, 87, 86, 134), (132, 129, 84, 83), (131, 134, 86, 85), (135, 92, 91, 139), (133, 139, 91, 90), (135, 130, 81, 92), (140, 132, 83, 82), (130, 140, 82, 81), (137, 138, 88, 87), (136, 133, 90, 89), (87, 99, 98, 86), (89, 90, 102, 101), (92, 104, 103, 91), (83, 84, 96, 95), (92, 81, 93, 104), (85, 86, 98, 97), (82, 83, 95, 94), (87, 88, 100, 99), (90, 91, 103, 102), (88, 89, 101, 100), (81, 82, 94, 93), (84, 85, 97, 96), (102, 103, 106, 107), (116, 115, 114, 113, 112, 111, 110, 109, 108, 107, 106, 105), (101, 102, 107, 108), (100, 101, 108, 109), (95, 96, 113, 114), (103, 104, 105, 106), (94, 95, 114, 115), (97, 98, 111, 112), (98, 99, 110, 111), (96, 97, 112, 113), (99, 100, 109, 110), (104, 93, 116, 105), (93, 94, 115, 116), (120, 119, 133, 136), (122, 121, 138, 137), (128, 127, 140, 130), (127, 126, 132, 140), (117, 128, 130, 135), (119, 118, 139, 133), (117, 135, 139, 118), (124, 123, 134, 131), (126, 125, 129, 132), (122, 137, 134, 123), (125, 124, 131, 129), (121, 120, 136, 138), (155, 154, 169, 170), (148, 147, 162, 163), (149, 148, 163, 164), (142, 141, 156, 157), (150, 149, 164, 165), (143, 142, 157, 158), (151, 150, 165, 166), (144, 143, 158, 159), (152, 151, 166, 167), (145, 144, 159, 160), (153, 152, 167, 168), (146, 145, 160, 161), (154, 153, 168, 169), (147, 146, 161, 162), (159, 158, 173, 174), (167, 166, 181, 182), (160, 159, 174, 175), (168, 167, 182, 183), (161, 160, 175, 176), (169, 168, 183, 184), (162, 161, 176, 177), (170, 169, 184, 185), (163, 162, 177, 178), (164, 163, 178, 179), (157, 156, 171, 172), (165, 164, 179, 180), (158, 157, 172, 173), (166, 165, 180, 181), (178, 177, 192, 193), (179, 178, 193, 194), (172, 171, 186, 187), (180, 179, 194, 195), (173, 172, 187, 188), (181, 180, 195, 196), (174, 173, 188, 189), (182, 181, 196, 197), (175, 174, 189, 190), (183, 182, 197, 198), (176, 175, 190, 191), (184, 183, 198, 199), (177, 176, 191, 192), (185, 184, 199, 200), (197, 196, 211, 212), (190, 189, 204, 205), (198, 197, 212, 213), (191, 190, 205, 206), (199, 198, 213, 214), (192, 191, 206, 207), (200, 199, 214, 215), (193, 192, 207, 208), (194, 193, 208, 209), (187, 186, 201, 202), (195, 194, 209, 210), (188, 187, 202, 203), (196, 195, 210, 211), (189, 188, 203, 204), (230, 229, 244, 245), (223, 222, 237, 238), (224, 223, 238, 239), (217, 216, 231, 232), (225, 224, 239, 240), (218, 217, 232, 233), (226, 225, 240, 241), (219, 218, 233, 234), (227, 226, 241, 242), (220, 219, 234, 235), (228, 227, 242, 243), (221, 220, 235, 236), (229, 228, 243, 244), (222, 221, 236, 237), (234, 233, 248, 249), (242, 241, 256, 257), (235, 234, 249, 250), (243, 242, 257, 258), (236, 235, 250, 251), (244, 243, 258, 259), (237, 236, 251, 252), (245, 244, 259, 260), (238, 237, 252, 253), (239, 238, 253, 254), (232, 231, 246, 247), (240, 239, 254, 255), (233, 232, 247, 248), (241, 240, 255, 256), (253, 252, 267, 268), (254, 253, 268, 269), (247, 246, 261, 262), (255, 254, 269, 270), (248, 247, 262, 263), (256, 255, 270, 271), (249, 248, 263, 264), (257, 256, 271, 272), (250, 249, 264, 265), (258, 257, 272, 273), (251, 250, 265, 266), (259, 258, 273, 274), (252, 251, 266, 267), (260, 259, 274, 275), (272, 271, 286, 287), (265, 264, 279, 280), (273, 272, 287, 288), (266, 265, 280, 281), (274, 273, 288, 289), (267, 266, 281, 282), (275, 274, 289, 290), (268, 267, 282, 283), (269, 268, 283, 284), (262, 261, 276, 277), (270, 269, 284, 285), (263, 262, 277, 278), (271, 270, 285, 286), (264, 263, 278, 279), (118, 119, 120, 121, 122, 123, 124, 125, 126, 127, 128, 117)])
me_sphere_002.polygons.foreach_set('material_index', [0, 0, 0, 0, 0, 0, 0, 0, 0, 0, 0, 0, 0, 0, 0, 0, 0, 0, 0, 0, 0, 0, 0, 0, 0, 0, 0, 3, 3, 3, 3, 3, 3, 3, 3, 3, 3, 3, 3, 3, 3, 3, 3, 3, 3, 3, 3, 3, 3, 3, 3, 1, 1, 1, 1, 1, 1, 1, 1, 1, 1, 1, 1, 1, 3, 3, 3, 3, 3, 3, 3, 3, 3, 3, 3, 3, 2, 2, 2, 2, 2, 2, 2, 2, 2, 2, 2, 2, 2, 2, 2, 2, 2, 2, 2, 2, 2, 2, 2, 2, 2, 2, 2, 2, 2, 2, 2, 2, 2, 2, 2, 2, 2, 2, 2, 2, 2, 2, 2, 2, 2, 2, 2, 2, 2, 2, 2, 2, 2, 2, 2, 2, 2, 2, 2, 2, 2, 2, 2, 2, 2, 2, 2, 2, 2, 2, 2, 2, 2, 2, 2, 2, 2, 2, 2, 2, 2, 2, 2, 2, 2, 2, 2, 2, 2, 2, 2, 2, 2, 2, 2, 2, 2, 2, 2, 2, 2, 2, 2, 2, 2, 2, 2, 2, 2, 2, 2, 2, 2])
me_sphere_002.materials.append(mat_spikes)
me_sphere_002.materials.append(mat_brown)
me_sphere_002.materials.append(mat_black)
me_sphere_002.materials.append(mat_face)
me_sphere_002.use_remesh_preserve_volume = False
me_sphere_002.use_remesh_preserve_attributes = False
me_sphere_002.use_mirror_vertex_groups = False
me_sphere_002.update()
me_plane_001 = bpy.data.meshes.new('Plane.001')
me_plane_001.from_pydata([(2.359, -10.47, -10.87), (4.34, -14.79, -12.48), (3.068, -11.42, -8.986), (4.449, -9.902, -11.37), (5.158, -10.85, -9.484), (-6.244, -12.83, -8.814), (-4.263, -17.15, -10.43), (-5.535, -13.78, -6.933), (-4.155, -12.26, -9.312), (-3.446, -13.21, -7.431), (0.03884, -10.86, -12.88), (-0.6457, -13.01, -10.85), (-0.04618, -12.98, -13.27), (1.617, -9.941, -13.09), (-1.019, -11.42, -12.42), (0.3826, -11.08, -14.51), (0.8847, -9.356, -13.41), (-2.164, -9.216, -13.27), (-0.4642, -9.287, -15.1), (1.425, -13.08, -10.49), (-1.04, -13.4, -10.8), (0.6468, -14.0, -11.79), (3.023, -13.36, -9.735), (0.9473, -12.51, -11.11), (2.496, -13.98, -11.42), (2.036, -15.24, -8.106), (-0.9139, -15.35, -7.501), (0.6249, -16.6, -8.969), (-1.287, -13.93, -9.506), (-3.764, -14.22, -8.745), (-2.538, -15.06, -10.28), (0.1131, -13.21, -10.63), (0.002846, -14.8, -8.442), (-0.1816, -15.11, -10.63), (-2.999, -12.76, -10.75), (-5.648, -12.21, -10.86), (-4.295, -13.66, -11.85), (-1.094, -12.05, -11.84), (-3.686, -11.84, -11.42), (-2.441, -12.52, -13.05), (-1.278, -9.78, -13.19), (-3.73, -11.42, -11.98), (-3.058, -10.56, -14.35), (2.842, 0.1393, -7.034), (0.7916, -0.1025, -6.879), (1.359, 3.36, -8.123), (1.375, 0.2046, -5.755), (0.03616, 0.04669, -5.653), (0.4067, 2.308, -6.466), (-0.02632, 0.2227, -4.744), (-2.341, -0.05015, -4.568), (-1.7, 3.858, -5.973), (-0.8496, -0.4923, -6.946), (-2.471, -0.7612, -6.719), (-2.243, 1.726, -8.35), (1.589, -0.9274, -9.023), (-0.08871, -1.206, -8.789), (0.1474, 1.368, -10.48), (0.6968, -2.445, -10.86), (-1.188, -2.809, -10.52), (-1.075, -0.2051, -12.86), (-0.9198, -1.728, -9.181), (-2.969, -2.123, -8.817), (-2.846, 0.7083, -11.36), (0.9147, 0.00032, -0.03625), (-0.772, -0.0003221, -0.1951), (0.08017, 2.918, -0.009245), (2.42, 0.3288, -2.375), (0.01628, 0.2297, -2.45), (1.084, 4.418, -2.676), (3.577, 0.5196, -4.846), (2.188, 0.4623, -4.889), (2.805, 2.882, -5.02), (5.719, -1.43, -8.69), (3.973, -1.044, -8.699), (5.474, 1.474, -10.02), (3.737, -0.1468, -6.159), (2.041, 0.2284, -6.167), (3.499, 2.676, -7.449), (4.078, -0.9283, -8.344), (1.907, -0.6419, -8.017), (3.063, 2.224, -10.53), (2.267, -1.887, -10.05), (0.954, -1.76, -9.753), (1.415, -0.1802, -11.54), (2.082, -3.362, -11.78), (0.7182, -3.23, -11.47), (1.197, -1.589, -13.33), (0.515, -4.064, -12.17), (-0.8554, -3.953, -11.78), (-0.5671, -2.465, -13.86), (0.7717, -6.509, -13.77), (-0.7643, -4.971, -12.67), (-0.2022, -3.468, -16.74), (5.816, -3.571, -10.38), (4.375, -2.075, -9.661), (6.157, -0.5002, -12.82), (4.848, -5.123, -12.26), (3.645, -3.874, -11.66), (5.133, -2.56, -14.3), (2.643, -5.375, -13.02), (1.645, -4.395, -12.43), (2.441, -3.344, -14.82), (3.376, -7.742, -13.5), (4.04, -6.164, -12.59), (4.998, -5.846, -15.93), (1.443, -7.477, -13.92), (2.042, -5.871, -13.11), (2.401, -5.447, -16.48), (3.778, -10.12, -12.61), (5.426, -9.341, -11.86), (6.17, -10.26, -15.19), (3.516, -9.206, -12.92), (4.795, -8.37, -12.47), (5.019, -8.728, -15.3), (1.827, -8.438, -13.55), (3.124, -7.477, -13.2), (2.937, -7.585, -16.16), (0.2156, -7.789, -13.77), (1.369, -6.86, -13.56), (0.7367, -6.703, -16.17), (-6.64, -10.74, -9.909), (-5.091, -10.56, -11.37), (-8.283, -11.54, -13.27), (-5.983, -9.311, -11.09), (-4.169, -9.225, -12.46), (-7.448, -9.573, -14.89), (-4.62, -8.08, -12.22), (-3.378, -8.076, -12.96), (-5.28, -7.809, -14.71), (-6.685, -13.15, -7.858), (-5.264, -12.71, -9.704), (-8.634, -14.81, -11.25), (-9.851, -8.856, -4.175), (-9.048, -9.529, -6.054), (-12.88, -9.983, -6.271), (-8.799, -9.349, -6.55), (-8.062, -9.979, -7.852), (-10.92, -9.966, -8.441), (-8.112, -11.1, -7.314), (-7.436, -11.68, -8.507), (-10.06, -11.67, -9.047), (-8.242, -9.118, -7.87), (-7.333, -9.878, -9.164), (-10.27, -9.486, -10.24), (-7.142, -8.172, -9.661), (-6.336, -8.856, -10.63), (-8.517, -8.202, -11.83), (-4.916, -6.105, -11.41), (-3.642, -7.215, -12.73), (-6.46, -5.755, -14.9), (-6.596, -6.313, -9.539), (-6.944, -7.72, -9.973), (-8.615, -6.055, -11.33), (-6.739, -5.196, -8.621), (-7.254, -7.277, -9.264), (-9.727, -4.814, -11.27), (-5.227, -5.051, -10.32), (-5.744, -7.199, -11.09), (-7.811, -4.506, -13.57), (-8.916, -5.411, -1.388), (-9.023, -6.806, -1.107), (-11.41, -5.861, -1.033), (-9.104, -7.044, -2.713), (-9.476, -9.208, -2.77), (-13.0, -7.453, -3.111), (-8.635, -4.618, -3.445), (-8.882, -6.051, -3.482), (-11.21, -4.889, -3.708), (-8.417, -5.55, -5.348), (-8.714, -6.978, -5.595), (-10.92, -5.629, -6.213), (-8.793, -7.386, -5.789), (-9.151, -9.108, -6.086), (-11.81, -7.481, -6.832), (-7.842, -6.587, -7.695), (-8.25, -8.429, -8.189), (-10.81, -6.444, -9.536), (-8.072, -5.881, -6.692), (-8.358, -7.172, -7.038), (-10.15, -5.78, -7.982), (-6.893, -3.921, -7.645), (-7.29, -5.714, -8.126), (-9.78, -3.781, -9.437), (-6.429, -2.974, -0.6731), (-7.346, -4.803, 0.5459), (-10.25, -1.657, 0.7), (-6.987, -4.261, 0.5312), (-7.564, -5.41, 1.297), (-9.387, -3.433, 1.394), (-5.565, -1.409, -3.069), (-6.319, -2.488, -2.556), (-7.913, -0.519, -2.751), (-7.833, -4.315, -2.68), (-9.057, -6.064, -1.849), (-11.64, -2.872, -2.165), (-6.539, -2.769, -3.942), (-8.067, -4.503, -3.427), (-10.4, -1.109, -4.503), (-5.306, -1.555, -5.281), (-6.141, -2.503, -4.999), (-7.418, -0.6473, -5.588), (-4.722, -2.216, -7.552), (-5.66, -3.131, -7.412), (-6.67, -1.293, -8.517), (-6.769, -3.872, -6.712), (-7.907, -4.981, -6.543), (-9.13, -2.753, -7.882), (-5.008, -3.116, -8.267), (-6.822, -4.802, -8.129), (-8.348, -1.503, -10.71), (-4.287, -4.168, -10.2), (-5.358, -5.148, -10.18), (-6.065, -3.315, -11.9), (-1.074, -7.705, -13.83), (-1.567, -5.737, -12.65), (-2.469, -4.971, -16.7), (-2.75, -6.748, -12.72), (-3.078, -5.436, -11.93), (-3.68, -4.924, -14.63), (-5.578, -2.2, 0.9625), (-5.517, -3.603, 2.63), (-8.511, -1.173, 3.327), (-1.748, -2.375, -10.01), (-3.037, -3.032, -9.817), (-3.468, -1.01, -11.44), (-1.845, -3.509, -11.14), (-3.797, -4.498, -10.86), (-4.34, -1.678, -13.6), (-2.719, -3.669, -10.74), (-4.61, -4.627, -10.47), (-5.137, -1.894, -13.12), (-4.123, -2.381, 2.224), (-4.753, -3.389, 3.501), (-5.6, -0.4482, 4.187), (-2.249, -1.701, 2.508), (-2.96, -2.841, 3.949), (-3.917, 0.4803, 4.723), (-0.2414, 0.2763, 0.5759), (-0.904, -0.7842, 1.917), (-1.795, 2.308, 2.639), (-3.933, -1.552, 0.1559), (-5.873, -2.744, 0.9666), (-6.846, 1.488, 1.174), (-2.32, -0.9171, 0.6722), (-4.021, -1.963, 1.383), (-4.874, 1.746, 1.564), (-0.4204, 0.56, -1.378), (-1.838, -0.3114, -0.7855), (-2.549, 2.78, -0.6341), (-4.424, -1.316, -1.978), (-5.968, -2.201, -1.46), (-6.73, 1.041, -1.584), (-3.098, -0.7631, -1.417), (-4.167, -1.376, -1.058), (-4.695, 0.8691, -1.144), (-0.9443, 0.6849, -3.576), (-2.424, -0.1637, -3.08), (-3.154, 2.943, -3.199), (-2.621, -0.3494, -4.799), (-3.999, -1.076, -4.495), (-4.645, 1.583, -5.308), (-4.68, -1.358, -4.097), (-5.788, -1.943, -3.853), (-6.306, 0.1941, -4.506), (-3.153, -0.8878, -5.973), (-4.694, -1.68, -5.707), (-5.316, 0.9921, -7.258), (-1.328, -0.7259, -8.038), (-3.254, -1.717, -7.706), (-4.031, 1.624, -9.646), (3.207, -10.58, -12.91), (-0.6767, -7.134, -13.94), (0.9549, -14.58, -9.356), (0.2254, -13.32, -10.96), (-0.4439, -11.99, -12.25), (-1.984, -7.649, -13.71), (-4.222, -13.89, -9.572), (-4.209, -12.61, -11.14), (-3.333, -7.862, -13.31), (-6.816, -11.93, -7.607), (-8.012, -12.21, -9.502), (-4.42, -7.32, -12.62), (-10.4, -9.504, -5.034), (-8.08, -8.171, -7.444), (-4.932, -6.312, -11.92), (-7.924, -5.058, -3.728), (-9.199, -4.32, -5.081), (-4.732, -5.11, -11.39), (-6.071, -1.454, 2.636), (-5.817, -2.259, -0.5956), (-6.525, -0.6121, -2.015), (-5.704, -2.019, -5.238), (-3.859, -4.141, -11.23), (-0.4137, -0.6547, 0.9075), (-2.305, 1.186, -4.904), (0.1815, -6.058, -13.72), (0.3814, -4.856, -13.19), (-0.1305, -3.848, -12.49), (3.019, 2.004, -4.292), (1.712, 0.01399, -7.008), (-1.202, -3.413, -11.87), (-1.317, 1.511, -0.3909), (-1.626, -0.2014, -3.653), (-2.572, -3.481, -11.39), (-9.664, -9.93, -4.084), (-9.813, -6.704, -1.33), (-7.69, -13.54, -6.856), (-4.198, -15.29, -7.77), (-9.743, -5.763, -0.508), (-6.845, -3.597, 1.848), (-5.563, -2.34, 3.147), (1.487, -15.48, -8.161), (1.014, -15.94, -7.453), (4.179, -11.63, -11.6), (2.437, 0.705, -2.211), (-1.046, -0.5805, 4.022), (-1.471, -1.889, 4.227), (-0.1694, -0.1592, 2.501), (0.7328, -0.1825, 0.7135), (4.018, 0.6568, -5.347), (5.456, -0.3419, -8.66), (-9.728, -8.539, -2.896), (3.366, 1.35, -3.729), (2.628, -13.9, -9.641), (-2.725, -1.945, 3.968), (5.552, -4.408, -10.81), (5.822, -7.86, -13.02), (5.527, -8.956, -12.97)], [], [(0, 1, 2), (2, 1, 4), (4, 1, 3), (3, 1, 0), (2, 4, 3, 0), (5, 6, 7), (7, 6, 9), (9, 6, 8), (8, 6, 5), (7, 9, 8, 5), (10, 11, 12), (13, 14, 15), (16, 17, 18), (19, 20, 21), (22, 23, 24), (25, 26, 27), (28, 29, 30), (31, 32, 33), (34, 35, 36), (37, 38, 39), (40, 41, 42), (43, 44, 45), (46, 47, 48), (49, 50, 51), (52, 53, 54), (55, 56, 57), (58, 59, 60), (61, 62, 63), (64, 65, 66), (67, 68, 69), (70, 71, 72), (73, 74, 75), (76, 77, 78), (79, 80, 81), (82, 83, 84), (85, 86, 87), (88, 89, 90), (91, 92, 93), (94, 95, 96), (97, 98, 99), (100, 101, 102), (103, 104, 105), (106, 107, 108), (109, 110, 111), (112, 113, 114), (115, 116, 117), (118, 119, 120), (121, 122, 123), (124, 125, 126), (127, 128, 129), (130, 131, 132), (133, 134, 135), (136, 137, 138), (139, 140, 141), (142, 143, 144), (145, 146, 147), (148, 149, 150), (151, 152, 153), (154, 155, 156), (157, 158, 159), (160, 161, 162), (163, 164, 165), (166, 167, 168), (169, 170, 171), (172, 173, 174), (175, 176, 177), (178, 179, 180), (181, 182, 183), (184, 185, 186), (187, 188, 189), (190, 191, 192), (193, 194, 195), (196, 197, 198), (199, 200, 201), (202, 203, 204), (205, 206, 207), (208, 209, 210), (211, 212, 213), (214, 215, 216), (217, 218, 219), (220, 221, 222), (223, 224, 225), (226, 227, 228), (229, 230, 231), (232, 233, 234), (235, 236, 237), (238, 239, 240), (241, 242, 243), (244, 245, 246), (247, 248, 249), (250, 251, 252), (253, 254, 255), (256, 257, 258), (259, 260, 261), (262, 263, 264), (265, 266, 267), (268, 269, 270), (271, 314, 274, 275), (272, 271, 275, 276), (273, 312, 313, 308), (274, 273, 308, 277), (275, 274, 277, 278), (276, 275, 278, 279), (279, 278, 281, 282), (277, 308, 307, 280), (278, 277, 280, 281), (280, 307, 305, 283), (281, 280, 283, 284), (282, 281, 284, 285), (283, 305, 322, 306, 309, 286), (284, 283, 286, 287), (285, 284, 287, 288), (309, 310, 289, 290), (286, 309, 290, 291), (287, 286, 291, 292), (288, 287, 292, 293), (289, 311, 325, 316, 318, 294), (290, 289, 294, 302), (291, 290, 302, 303), (292, 291, 303, 295), (293, 292, 295, 304), (272, 296, 327, 328, 271), (271, 328, 314), (296, 297, 326, 327), (297, 298, 321, 326), (298, 301, 300, 321), (276, 279, 282, 285, 288, 293, 304, 301, 298, 297, 296, 272), (299, 303, 302, 315, 323), (300, 295, 303, 299), (301, 304, 295, 300), (310, 311, 289), (317, 325, 311, 310, 309, 306, 322, 308, 313), (314, 324, 273, 274), (320, 321, 300, 299), (324, 312, 273), (323, 320, 299), (318, 319, 294), (327, 326, 321, 320, 323, 315, 319, 318, 316, 317, 313, 312, 324, 314, 328), (322, 305, 307, 308), (319, 315, 302, 294), (325, 317, 316)])
me_plane_001.polygons.foreach_set('material_index', [1, 1, 1, 1, 1, 1, 1, 1, 1, 1, 0, 0, 0, 0, 0, 0, 0, 0, 0, 0, 0, 0, 0, 0, 0, 0, 0, 0, 0, 0, 0, 0, 0, 0, 0, 0, 0, 0, 0, 0, 0, 0, 0, 0, 0, 0, 0, 0, 0, 0, 0, 0, 0, 0, 0, 0, 0, 0, 0, 0, 0, 0, 0, 0, 0, 0, 0, 0, 0, 0, 0, 0, 0, 0, 0, 0, 0, 0, 0, 0, 0, 0, 0, 0, 0, 0, 0, 0, 0, 0, 0, 0, 0, 0, 0, 0, 0, 2, 2, 2, 2, 2, 2, 2, 2, 2, 2, 2, 2, 2, 2, 2, 2, 2, 2, 2, 2, 2, 2, 2, 2, 2, 2, 2, 2, 2, 2, 2, 2, 2, 2, 1, 2, 2, 2, 2, 2, 1, 1, 2, 2])
_k = set([(305, 307), (305, 322), (306, 309), (306, 322), (307, 308), (308, 313), (309, 310), (310, 311), (311, 325), (312, 313), (312, 324), (314, 324), (314, 328), (315, 319), (315, 323), (316, 317), (316, 318), (317, 325), (318, 319), (320, 321), (320, 323), (321, 326), (326, 327)])
me_plane_001.attributes.new('sharp_edge', 'BOOLEAN', 'EDGE').data.foreach_set('value', [ (min(e.vertices), max(e.vertices)) in _k for e in me_plane_001.edges])
me_plane_001.materials.append(mat_spikes)
me_plane_001.materials.append(mat_black)
me_plane_001.materials.append(mat_green)
me_plane_001.use_remesh_preserve_volume = False
me_plane_001.use_remesh_preserve_attributes = False
me_plane_001.use_mirror_vertex_groups = False
me_plane_001.update()

# ---- objects
ob_body_000_cell_003 = bpy.data.objects.new('body.000_cell.003', me_mesh_011)
ob_legs_002 = bpy.data.objects.new('legs.002', me_cube_010)
ob_neck_002 = bpy.data.objects.new('neck.002', me_sphere_002)
ob_plane_1378 = bpy.data.objects.new('Plane.1378', me_plane_001)

# ---- transforms, parenting, visibility, modifiers, constraints
ob_body_000_cell_003.location = (0.03845, -0.001205, 0.07273)
ob_body_000_cell_003.lineart.crease_threshold = 0.0
ob_legs_002.location = (0.0277, -0.03843, 0.01623)
ob_legs_002.rotation_euler = (-1.477, -0.1611, -0.01517)
ob_legs_002.scale = (0.01649, 0.01649, 0.01649)
ob_legs_002.lineart.crease_threshold = 0.0
ob_neck_002.location = (1.628e-05, -0.05722, 0.06823)
ob_neck_002.rotation_euler = (1.571, -0.0, 0.0)
ob_neck_002.scale = (0.07327, 0.06607, 0.08089)
ob_neck_002.lineart.crease_threshold = 0.0
ob_plane_1378.location = (0.005931, 0.02042, 0.1273)
ob_plane_1378.rotation_euler = (1.062, 0.1227, -0.3271)
ob_plane_1378.scale = (0.006567, 0.006567, 0.006567)
ob_plane_1378.lineart.crease_threshold = 0.0

# ---- collection membership
col_collection_1.objects.link(ob_body_000_cell_003)
col_collection_1.objects.link(ob_legs_002)
col_collection_1.objects.link(ob_neck_002)
col_collection_1.objects.link(ob_plane_1378)

# ---- scene / render settings (as saved in the file)
scene.frame_start = 1; scene.frame_end = 250; scene.frame_set(129)
scene.render.engine = 'CYCLES'
scene.render.resolution_percentage = 50
scene.render.dither_intensity = 0.0
scene.cycles.use_denoising = False
scene.cycles.samples = 128
scene.cycles.sampling_pattern = 'TABULATED_SOBOL'
scene.cycles.light_sampling_threshold = 0.0
scene.cycles.use_adaptive_sampling = False
scene.cycles.use_light_tree = False
scene.cycles.blur_glossy = 0.0
scene.cycles.sample_clamp_indirect = 0.0
scene.view_settings.view_transform = 'Standard'
bpy.context.view_layer.update()

# ---- added for rendering (the .blend has no active camera and no usable light): camera, sun
cam_auto = bpy.data.cameras.new('AutoCamera')
cam_auto.lens = 50.0
cam_auto.sensor_width = 36.0
cam_auto.clip_end = 1000.0
ob_auto_camera = bpy.data.objects.new('AutoCamera', cam_auto)
scene.collection.objects.link(ob_auto_camera)
ob_auto_camera.location = (0.355935, -0.411871, 0.364603)
ob_auto_camera.rotation_euler = (1.09748, -7.21219e-08, 0.694738)
scene.camera = ob_auto_camera
light_auto_sun = bpy.data.lights.new('AutoSun', 'SUN')
light_auto_sun.energy = 3.0
light_auto_sun.angle = 0.0523599
ob_auto_sun = bpy.data.objects.new('AutoSun', light_auto_sun)
scene.collection.objects.link(ob_auto_sun)
ob_auto_sun.rotation_euler = (0.872665, 0.174533, 0.523599)
bpy.context.view_layer.update()
